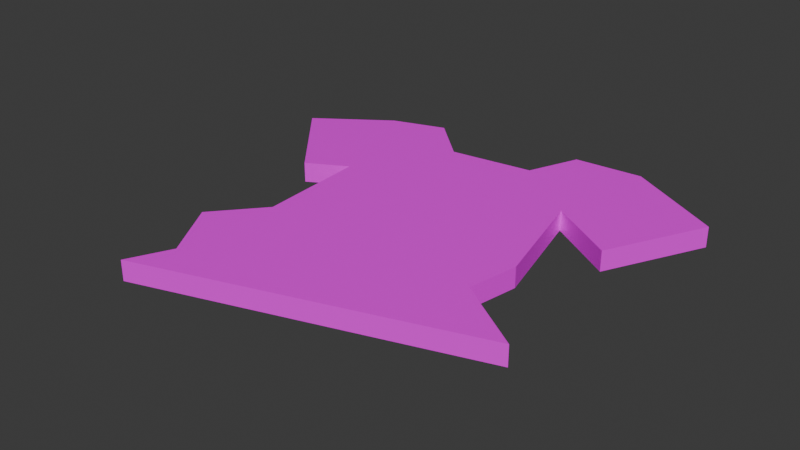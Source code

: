 # Source: shirt.blend  (saved by Blender 4.1.24; exported with 4.5.12 LTS)
import bpy
from mathutils import Matrix  # noqa: F401  (used for matrix-valued properties, if any)

bpy.ops.wm.read_factory_settings(use_empty=True)
scene = bpy.context.scene
scene.name = 'Scene'

# ---- collections
col_collection = bpy.data.collections.new('Collection'); scene.collection.children.link(col_collection)

# ---- images (referenced by path relative to the original .blend; pixels are not part of the script)
import os
ASSET_DIR = os.environ.get("B2B_ASSET_DIR", "")  # directory of the original .blend (textures are referenced by path, not embedded)
HERE = os.path.dirname(os.path.abspath(__file__))  # packed textures are extracted next to this script under _unpacked/

def load_image(name, relpath, width, height, colorspace="sRGB"):
    """Load a texture the original file referenced (path relative to the .blend, or extracted next to this script)."""
    p = next((c for c in (os.path.join(HERE, relpath), os.path.join(ASSET_DIR, relpath)) if relpath and os.path.exists(c)), "")
    if p:
        img = bpy.data.images.load(p, check_existing=True)
        img.name = name
    else:  # same state as the original file: an image datablock whose file is absent (Cycles renders it pink)
        img = bpy.data.images.new(name, width, height)
        img.source = "FILE"
        img.filepath = "//" + (relpath or name)
    img.colorspace_settings.name = colorspace
    return img
img_hihi = load_image('hihi', '', 1024, 1024, 'sRGB')

# ---- materials (node trees are filled in below, after node groups)
mat_material_001 = bpy.data.materials.new('Material.001')
mat_material_001.use_transparent_shadow = False

# ---- material node trees
mat_material_001.use_nodes = True; mat_material_001.node_tree.nodes.clear()
_N = mat_material_001.node_tree.nodes; _L = mat_material_001.node_tree.links
n0 = _N.new('ShaderNodeBsdfPrincipled'); n0.name = 'Principled BSDF'; n0.location = (10, 300)
n1 = _N.new('ShaderNodeOutputMaterial'); n1.name = 'Material Output'; n1.location = (300, 300)
n2 = _N.new('ShaderNodeTexImage'); n2.name = 'Image Texture'; n2.location = (-280, 280)
n2.image = img_hihi
_L.new(n0.outputs[0], n1.inputs[0])
_L.new(n2.outputs[0], n0.inputs[0])
n1.is_active_output = True

# ---- world
world_world = bpy.data.worlds.new('World'); scene.world = world_world
world_world.use_nodes = True; world_world.node_tree.nodes.clear()
_N = world_world.node_tree.nodes; _L = world_world.node_tree.links
n0 = _N.new('ShaderNodeOutputWorld'); n0.name = 'World Output'; n0.location = (300, 300)
n1 = _N.new('ShaderNodeBackground'); n1.name = 'Background'; n1.location = (10, 300)
n1.inputs[0].default_value = (0.05088, 0.05088, 0.05088, 1.0)
_L.new(n1.outputs[0], n0.inputs[0])
n0.is_active_output = True
world_world.color = (0.05088, 0.05088, 0.05088)
world_world.use_sun_shadow = False
world_world.sun_shadow_jitter_overblur = 0.0

# ---- meshes
me_cube_001 = bpy.data.meshes.new('Cube.001')
me_cube_001.from_pydata([(-0.08374, -0.06716, -0.1435), (-0.08374, -0.06716, 0.1435), (-0.08061, 0.1811, -0.1435), (-0.08061, 0.1811, 0.1435), (0.1477, -0.01773, -0.1435), (0.1477, -0.01773, 0.1435), (0.07049, 0.1997, -0.1435), (0.07049, 0.1997, 0.1435), (-0.1248, -0.1149, -0.1435), (-0.1248, -0.1149, 0.1435), (0.1384, -0.069, 0.1435), (0.1384, -0.069, -0.1435), (-0.109, -0.2166, -0.1435), (-0.109, -0.2166, 0.1435), (0.2091, -0.1159, 0.1435), (0.2091, -0.1159, -0.1435), (0.1738, -0.09247, -0.1435), (-0.08908, -0.1746, -0.1435), (-0.08908, -0.1746, 0.1435), (0.1738, -0.09247, 0.1435), (-0.09057, 0.04362, -0.1435), (-0.09057, 0.04362, 0.1435), (0.1203, 0.09318, -0.1435), (0.1203, 0.09318, 0.1435), (-0.1302, 0.02173, 0.1435), (-0.2068, 0.1124, 0.1435), (-0.2068, 0.1124, -0.1435), (0.2364, 0.1484, 0.1435), (0.2364, 0.1484, -0.1435), (0.1873, 0.05074, -0.1435), (-0.1302, 0.02173, -0.1435), (0.1873, 0.05074, 0.1435), (0.138, 0.08195, 0.1435), (0.1391, 0.2046, 0.1435), (0.1391, 0.2046, -0.1435), (0.138, 0.08195, -0.1435), (-0.1037, 0.03637, 0.1435), (-0.1037, 0.03637, -0.1435), (-0.1342, 0.1634, 0.1435), (-0.1342, 0.1634, -0.1435), (0.04951, 0.148, -0.1435), (0.04951, 0.148, 0.1435), (0.08835, -0.03041, -0.1435), (0.08835, -0.03041, 0.1435), (0.07088, -0.08078, -0.1435), (0.07088, -0.08078, 0.1435), (0.1275, -0.1418, -0.1435), (0.1275, -0.1418, 0.1435), (0.1063, -0.1135, 0.1435), (0.1063, -0.1135, -0.1435), (0.06617, 0.08046, 0.1435), (0.06617, 0.08046, -0.1435), (-0.03426, 0.1373, -0.1435), (-0.009191, -0.05124, 0.1435), (-0.04006, -0.1001, 0.1435), (-0.006538, -0.1842, 0.1435), (-0.004434, -0.1481, -0.1435), (-0.02267, 0.05958, -0.1435), (-0.03426, 0.1373, 0.1435), (-0.009191, -0.05124, -0.1435), (-0.04006, -0.1001, -0.1435), (-0.006538, -0.1842, -0.1435), (-0.004434, -0.1481, 0.1435), (-0.02267, 0.05958, 0.1435)], [], [(33, 32, 31, 27), (40, 41, 7, 6), (22, 23, 5, 4), (4, 5, 10, 11), (51, 22, 4, 42), (63, 21, 1, 53), (49, 16, 15, 46), (1, 0, 8, 9), (42, 4, 11, 44), (53, 1, 9, 54), (61, 55, 13, 12), (18, 17, 12, 13), (62, 18, 13, 55), (16, 19, 14, 15), (11, 10, 19, 16), (54, 9, 18, 62), (9, 8, 17, 18), (44, 11, 16, 49), (58, 3, 21, 63), (40, 6, 22, 51), (37, 36, 24, 30), (0, 1, 21, 20), (30, 24, 25, 26), (28, 27, 31, 29), (34, 33, 27, 28), (36, 38, 25, 24), (32, 35, 29, 31), (35, 34, 28, 29), (39, 37, 30, 26), (38, 39, 26, 25), (22, 6, 34, 35), (23, 22, 35, 32), (6, 7, 33, 34), (7, 23, 32, 33), (3, 2, 39, 38), (2, 20, 37, 39), (21, 3, 38, 36), (20, 21, 36, 37), (52, 40, 51, 57), (7, 41, 50, 23), (60, 44, 49, 56), (10, 45, 48, 19), (19, 48, 47, 14), (15, 14, 47, 46), (5, 43, 45, 10), (59, 42, 44, 60), (56, 49, 46, 61), (23, 50, 43, 5), (57, 51, 42, 59), (52, 58, 41, 40), (2, 3, 58, 52), (20, 57, 59, 0), (17, 56, 61, 12), (0, 59, 60, 8), (8, 60, 56, 17), (2, 52, 57, 20), (41, 58, 63, 50), (45, 54, 62, 48), (48, 62, 55, 47), (46, 47, 55, 61), (43, 53, 54, 45), (50, 63, 53, 43)])
_uv = me_cube_001.uv_layers.new(name='UVMap')
_uv.uv.foreach_set('vector', [0.4497, 0.0005357, 0.4599, 0.1254, 0.412, 0.1608, 0.3547, 0.06502, 0.1162, 0.6766, 0.1162, 0.9696, 0.05928, 0.9696, 0.05928, 0.6766, 0.6628, 0.2946, 0.6628, 0.5876, 0.5462, 0.5876, 0.5462, 0.2946, 0.1704, 0.6766, 0.1704, 0.9696, 0.1172, 0.9696, 0.1172, 0.6766, 0.5331, 0.5843, 0.4771, 0.5932, 0.4573, 0.4782, 0.5187, 0.4697, 0.3424, 0.2457, 0.2713, 0.2498, 0.2458, 0.1394, 0.3234, 0.1333, 0.5066, 0.3838, 0.4364, 0.4002, 0.4021, 0.3737, 0.4871, 0.3535, 0.8698, 0.5876, 0.8698, 0.2946, 0.9341, 0.2946, 0.9341, 0.5876, 0.5187, 0.4697, 0.4573, 0.4782, 0.4706, 0.4267, 0.5403, 0.4197, 0.3234, 0.1333, 0.2458, 0.1394, 0.1917, 0.1047, 0.279, 0.09447, 0.6558, 0.5887, 0.6558, 0.8816, 0.5462, 0.8816, 0.5462, 0.5887, 0.6576, 0.8816, 0.6576, 0.5887, 0.7051, 0.5887, 0.7051, 0.8816, 0.2998, 0.03712, 0.2093, 0.03587, 0.1776, 0.0005357, 0.2873, 0.002466, 0.2653, 0.6766, 0.2653, 0.9696, 0.222, 0.9696, 0.222, 0.6766, 0.2209, 0.6766, 0.2209, 0.9696, 0.1776, 0.9696, 0.1776, 0.6766, 0.279, 0.09447, 0.1917, 0.1047, 0.2093, 0.03587, 0.2998, 0.03712, 0.7062, 0.8816, 0.7062, 0.5887, 0.7772, 0.5887, 0.7772, 0.8816, 0.5403, 0.4197, 0.4706, 0.4267, 0.4364, 0.4002, 0.5066, 0.3838, 0.3537, 0.3251, 0.3211, 0.3815, 0.2713, 0.2498, 0.3424, 0.2457, 0.5451, 0.6543, 0.5199, 0.7053, 0.4771, 0.5932, 0.5331, 0.5843, 0.176, 0.3826, 0.176, 0.6756, 0.1451, 0.6756, 0.1451, 0.3826, 0.7772, 0.2946, 0.7772, 0.5876, 0.6639, 0.5876, 0.6639, 0.2946, 0.6674, 0.0005357, 0.6674, 0.2935, 0.5462, 0.2935, 0.5462, 0.0005357, 0.78, 0.0005357, 0.78, 0.2935, 0.6684, 0.2935, 0.6684, 0.0005357, 0.2924, 0.3826, 0.2924, 0.6756, 0.1776, 0.6756, 0.1776, 0.3826, 0.2564, 0.2465, 0.2634, 0.3797, 0.1776, 0.351, 0.2262, 0.2399, 0.2941, 0.6756, 0.2941, 0.3826, 0.3537, 0.3826, 0.3537, 0.6756, 0.4599, 0.5805, 0.4497, 0.7053, 0.3547, 0.6408, 0.412, 0.545, 0.08633, 0.002336, 0.07928, 0.1355, 0.04912, 0.1421, 0.0005357, 0.03107, 0.7783, 0.5876, 0.7783, 0.2946, 0.8687, 0.2946, 0.8687, 0.5876, 0.4771, 0.5932, 0.5199, 0.7053, 0.4497, 0.7053, 0.4599, 0.5805, 0.9352, 0.5876, 0.9352, 0.2946, 0.9566, 0.2946, 0.9566, 0.5876, 0.9358, 0.5887, 0.9358, 0.8816, 0.8655, 0.8816, 0.8655, 0.5887, 0.5199, 0.0005357, 0.4771, 0.1126, 0.4599, 0.1254, 0.4497, 0.0005357, 0.0005357, 0.9696, 0.0005357, 0.6766, 0.05821, 0.6766, 0.05821, 0.9696, 0.144, 0.0005357, 0.09423, 0.1322, 0.07928, 0.1355, 0.08633, 0.002336, 0.2713, 0.2498, 0.3211, 0.3815, 0.2634, 0.3797, 0.2564, 0.2465, 0.9511, 0.0005357, 0.9511, 0.2935, 0.9358, 0.2935, 0.9358, 0.0005357, 0.5764, 0.9756, 0.5781, 0.8894, 0.6489, 0.8827, 0.6566, 0.9756, 0.5199, 0.0005357, 0.5451, 0.05154, 0.5331, 0.1216, 0.4771, 0.1126, 0.348, 0.6766, 0.348, 0.7916, 0.3088, 0.8215, 0.2935, 0.704, 0.4706, 0.2791, 0.5403, 0.2861, 0.5066, 0.3221, 0.4364, 0.3056, 0.4364, 0.3056, 0.5066, 0.3221, 0.4871, 0.3524, 0.4021, 0.3321, 0.8685, 0.0005357, 0.8685, 0.2935, 0.7811, 0.2935, 0.7811, 0.0005357, 0.4573, 0.2276, 0.5187, 0.2361, 0.5403, 0.2861, 0.4706, 0.2791, 0.5045, 0.7476, 0.5045, 0.8494, 0.458, 0.8212, 0.4623, 0.7064, 0.5451, 0.7195, 0.5446, 0.838, 0.5107, 0.8499, 0.5107, 0.7064, 0.4771, 0.1126, 0.5331, 0.1216, 0.5187, 0.2361, 0.4573, 0.2276, 0.7507, 0.9963, 0.6576, 0.9995, 0.6576, 0.884, 0.7594, 0.8827, 0.8645, 0.5887, 0.8645, 0.8816, 0.7783, 0.8816, 0.7783, 0.5887, 0.9347, 0.0005357, 0.9347, 0.2935, 0.8696, 0.2935, 0.8696, 0.0005357, 0.09423, 0.1322, 0.1653, 0.1363, 0.1463, 0.2487, 0.06869, 0.2426, 0.03221, 0.3462, 0.1227, 0.3449, 0.1102, 0.3796, 0.0005357, 0.3815, 0.06869, 0.2426, 0.1463, 0.2487, 0.1018, 0.2876, 0.01458, 0.2774, 0.01458, 0.2774, 0.1018, 0.2876, 0.1227, 0.3449, 0.03221, 0.3462, 0.144, 0.0005357, 0.1766, 0.05695, 0.1653, 0.1363, 0.09423, 0.1322, 0.4258, 0.8531, 0.4347, 0.9388, 0.3547, 0.9455, 0.3547, 0.8523, 0.3547, 0.8213, 0.3547, 0.7064, 0.4093, 0.7338, 0.3939, 0.8512, 0.3274, 0.8345, 0.3279, 0.9529, 0.2935, 0.9661, 0.2935, 0.8226, 0.144, 0.3826, 0.144, 0.6756, 0.0005357, 0.6756, 0.0005357, 0.3826, 0.4104, 0.8494, 0.4104, 0.7476, 0.4526, 0.7064, 0.4569, 0.8212, 0.5451, 0.9677, 0.452, 0.9646, 0.4433, 0.8509, 0.5451, 0.8523])
me_cube_001.materials.append(mat_material_001)
me_cube_001.update()

# ---- objects
ob_empty = bpy.data.objects.new('Empty', None)
ob_cube = bpy.data.objects.new('Cube', me_cube_001)

# ---- transforms, parenting, visibility, modifiers, constraints
ob_empty.location = (-0.1928, 0.1661, -1.2)
ob_empty.empty_display_type = 'IMAGE'
ob_empty.empty_display_size = 5.0
ob_cube.location = (0.0, 0.0, 0.0)
ob_cube.scale = (1.0, 1.0, 0.07035)

# ---- collection membership
col_collection.objects.link(ob_empty)
col_collection.objects.link(ob_cube)

# ---- scene / render settings (as saved in the file)
scene.frame_start = 1; scene.frame_end = 250; scene.frame_set(1)
scene.render.engine = 'BLENDER_EEVEE_NEXT'
scene.cycles.sampling_pattern = 'TABULATED_SOBOL'
scene.eevee.ray_tracing_options.trace_max_roughness = 0.0
bpy.context.view_layer.update()

# ---- added for rendering (the .blend has no active camera and no usable light): camera, sun
cam_auto = bpy.data.cameras.new('AutoCamera')
cam_auto.lens = 50.0
cam_auto.sensor_width = 36.0
cam_auto.clip_end = 1000.0
ob_auto_camera = bpy.data.objects.new('AutoCamera', cam_auto)
scene.collection.objects.link(ob_auto_camera)
ob_auto_camera.location = (0.58086, -0.685214, 0.452825)
ob_auto_camera.rotation_euler = (1.09748, -7.21219e-08, 0.694738)
scene.camera = ob_auto_camera
light_auto_sun = bpy.data.lights.new('AutoSun', 'SUN')
light_auto_sun.energy = 3.0
light_auto_sun.angle = 0.0523599
ob_auto_sun = bpy.data.objects.new('AutoSun', light_auto_sun)
scene.collection.objects.link(ob_auto_sun)
ob_auto_sun.rotation_euler = (0.872665, 0.174533, 0.523599)
bpy.context.view_layer.update()
